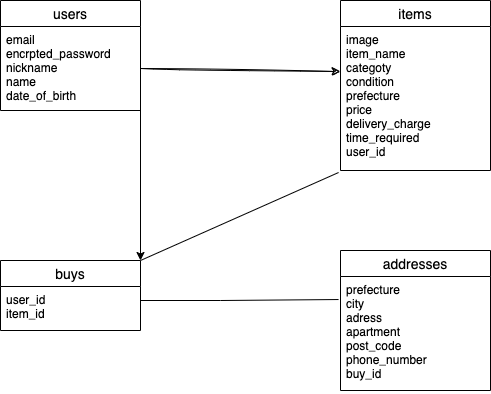

The diagram above was exported from draw.io. Its source (the exported page's mxGraphModel, read from the mxfile embedded in the PNG):
<mxGraphModel dx="583" dy="526" grid="1" gridSize="10" guides="1" tooltips="1" connect="1" arrows="1" fold="1" page="1" pageScale="1" pageWidth="827" pageHeight="1169" math="0" shadow="0">
  <root>
    <mxCell id="0" />
    <mxCell id="1" parent="0" />
    <mxCell id="19" value="users" style="swimlane;fontStyle=0;childLayout=stackLayout;horizontal=1;startSize=26;horizontalStack=0;resizeParent=1;resizeParentMax=0;resizeLast=0;collapsible=1;marginBottom=0;align=center;fontSize=14;" vertex="1" parent="1">
      <mxGeometry x="40" y="190" width="140" height="110" as="geometry" />
    </mxCell>
    <mxCell id="20" value="email&#10;encrpted_password&#10;nickname&#10;name&#10;date_of_birth" style="text;strokeColor=none;fillColor=none;spacingLeft=4;spacingRight=4;overflow=hidden;rotatable=0;points=[[0,0.5],[1,0.5]];portConstraint=eastwest;fontSize=12;" vertex="1" parent="19">
      <mxGeometry y="26" width="140" height="84" as="geometry" />
    </mxCell>
    <mxCell id="23" value="items" style="swimlane;fontStyle=0;childLayout=stackLayout;horizontal=1;startSize=26;horizontalStack=0;resizeParent=1;resizeParentMax=0;resizeLast=0;collapsible=1;marginBottom=0;align=center;fontSize=14;" vertex="1" parent="1">
      <mxGeometry x="380" y="190" width="150" height="170" as="geometry" />
    </mxCell>
    <mxCell id="27" style="edgeStyle=none;html=1;exitX=1;exitY=0.5;exitDx=0;exitDy=0;entryX=0;entryY=0.313;entryDx=0;entryDy=0;entryPerimeter=0;sketch=1;" edge="1" parent="1" source="20" target="24">
      <mxGeometry relative="1" as="geometry" />
    </mxCell>
    <mxCell id="32" style="edgeStyle=none;html=1;exitX=1;exitY=0.5;exitDx=0;exitDy=0;entryX=1;entryY=0;entryDx=0;entryDy=0;" edge="1" parent="1" source="20">
      <mxGeometry relative="1" as="geometry">
        <mxPoint x="180" y="450" as="targetPoint" />
      </mxGeometry>
    </mxCell>
    <mxCell id="33" value="" style="endArrow=none;html=1;rounded=0;entryX=-0.013;entryY=1.014;entryDx=0;entryDy=0;entryPerimeter=0;" edge="1" parent="1" target="24">
      <mxGeometry relative="1" as="geometry">
        <mxPoint x="180" y="450" as="sourcePoint" />
        <mxPoint x="380" y="370" as="targetPoint" />
      </mxGeometry>
    </mxCell>
    <mxCell id="24" value="image&#10;item_name&#10;categoty&#10;condition&#10;prefecture&#10;price&#10;delivery_charge&#10;time_required&#10;user_id" style="text;strokeColor=none;fillColor=none;spacingLeft=4;spacingRight=4;overflow=hidden;rotatable=0;points=[[0,0.5],[1,0.5]];portConstraint=eastwest;fontSize=12;" vertex="1" parent="1">
      <mxGeometry x="380" y="216" width="150" height="144" as="geometry" />
    </mxCell>
    <mxCell id="34" value="buys" style="swimlane;fontStyle=0;childLayout=stackLayout;horizontal=1;startSize=26;horizontalStack=0;resizeParent=1;resizeParentMax=0;resizeLast=0;collapsible=1;marginBottom=0;align=center;fontSize=14;" vertex="1" parent="1">
      <mxGeometry x="40" y="450" width="140" height="70" as="geometry" />
    </mxCell>
    <mxCell id="35" value="user_id&#10;item_id" style="text;strokeColor=none;fillColor=none;spacingLeft=4;spacingRight=4;overflow=hidden;rotatable=0;points=[[0,0.5],[1,0.5]];portConstraint=eastwest;fontSize=12;" vertex="1" parent="34">
      <mxGeometry y="26" width="140" height="44" as="geometry" />
    </mxCell>
    <mxCell id="38" value="addresses" style="swimlane;fontStyle=0;childLayout=stackLayout;horizontal=1;startSize=26;horizontalStack=0;resizeParent=1;resizeParentMax=0;resizeLast=0;collapsible=1;marginBottom=0;align=center;fontSize=14;" vertex="1" parent="1">
      <mxGeometry x="380" y="440" width="150" height="140" as="geometry" />
    </mxCell>
    <mxCell id="39" value="prefecture&#10;city&#10;adress&#10;apartment&#10;post_code&#10;phone_number&#10;buy_id" style="text;strokeColor=none;fillColor=none;spacingLeft=4;spacingRight=4;overflow=hidden;rotatable=0;points=[[0,0.5],[1,0.5]];portConstraint=eastwest;fontSize=12;" vertex="1" parent="38">
      <mxGeometry y="26" width="150" height="114" as="geometry" />
    </mxCell>
    <mxCell id="44" value="" style="endArrow=none;html=1;rounded=0;entryX=-0.013;entryY=0.202;entryDx=0;entryDy=0;entryPerimeter=0;" edge="1" parent="1" target="39">
      <mxGeometry relative="1" as="geometry">
        <mxPoint x="180" y="490" as="sourcePoint" />
        <mxPoint x="370" y="490" as="targetPoint" />
        <Array as="points">
          <mxPoint x="260" y="490" />
        </Array>
      </mxGeometry>
    </mxCell>
  </root>
</mxGraphModel>